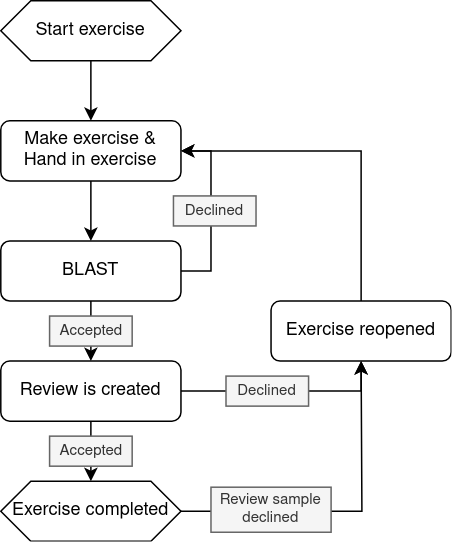

The diagram above was exported from draw.io. Its source (the exported page's mxGraphModel, read from the mxfile embedded in the PNG):
<mxGraphModel dx="454" dy="487" grid="1" gridSize="10" guides="1" tooltips="1" connect="1" arrows="1" fold="1" page="1" pageScale="1" pageWidth="827" pageHeight="1169" math="0" shadow="0">
  <root>
    <mxCell id="WIyWlLk6GJQsqaUBKTNV-0" />
    <mxCell id="WIyWlLk6GJQsqaUBKTNV-1" parent="WIyWlLk6GJQsqaUBKTNV-0" />
    <mxCell id="0FQQUTfeumUMTNmGz8De-16" style="edgeStyle=orthogonalEdgeStyle;rounded=0;orthogonalLoop=1;jettySize=auto;html=1;entryX=0.5;entryY=0;entryDx=0;entryDy=0;" edge="1" parent="WIyWlLk6GJQsqaUBKTNV-1" source="0FQQUTfeumUMTNmGz8De-9" target="0FQQUTfeumUMTNmGz8De-10">
      <mxGeometry relative="1" as="geometry" />
    </mxCell>
    <mxCell id="0FQQUTfeumUMTNmGz8De-9" value="Start exercise" style="shape=hexagon;perimeter=hexagonPerimeter2;whiteSpace=wrap;html=1;fixedSize=1;" vertex="1" parent="WIyWlLk6GJQsqaUBKTNV-1">
      <mxGeometry x="220" y="80" width="120" height="40" as="geometry" />
    </mxCell>
    <mxCell id="0FQQUTfeumUMTNmGz8De-22" style="edgeStyle=orthogonalEdgeStyle;rounded=0;orthogonalLoop=1;jettySize=auto;html=1;entryX=0.5;entryY=0;entryDx=0;entryDy=0;" edge="1" parent="WIyWlLk6GJQsqaUBKTNV-1" source="0FQQUTfeumUMTNmGz8De-10" target="0FQQUTfeumUMTNmGz8De-12">
      <mxGeometry relative="1" as="geometry" />
    </mxCell>
    <mxCell id="0FQQUTfeumUMTNmGz8De-10" value="&lt;div&gt;Make exercise &amp;amp;&lt;/div&gt;&lt;div&gt;Hand in exercise&lt;br&gt;&lt;/div&gt;" style="rounded=1;whiteSpace=wrap;html=1;" vertex="1" parent="WIyWlLk6GJQsqaUBKTNV-1">
      <mxGeometry x="220" y="160" width="120" height="40" as="geometry" />
    </mxCell>
    <mxCell id="0FQQUTfeumUMTNmGz8De-18" style="edgeStyle=orthogonalEdgeStyle;rounded=0;orthogonalLoop=1;jettySize=auto;html=1;" edge="1" parent="WIyWlLk6GJQsqaUBKTNV-1" source="0FQQUTfeumUMTNmGz8De-12" target="0FQQUTfeumUMTNmGz8De-10">
      <mxGeometry relative="1" as="geometry">
        <Array as="points">
          <mxPoint x="360" y="260" />
          <mxPoint x="360" y="180" />
        </Array>
      </mxGeometry>
    </mxCell>
    <mxCell id="0FQQUTfeumUMTNmGz8De-23" style="edgeStyle=orthogonalEdgeStyle;rounded=0;orthogonalLoop=1;jettySize=auto;html=1;" edge="1" parent="WIyWlLk6GJQsqaUBKTNV-1" source="0FQQUTfeumUMTNmGz8De-12" target="0FQQUTfeumUMTNmGz8De-13">
      <mxGeometry relative="1" as="geometry" />
    </mxCell>
    <mxCell id="0FQQUTfeumUMTNmGz8De-12" value="BLAST" style="rounded=1;whiteSpace=wrap;html=1;" vertex="1" parent="WIyWlLk6GJQsqaUBKTNV-1">
      <mxGeometry x="220" y="240" width="120" height="40" as="geometry" />
    </mxCell>
    <mxCell id="0FQQUTfeumUMTNmGz8De-25" style="edgeStyle=orthogonalEdgeStyle;rounded=0;orthogonalLoop=1;jettySize=auto;html=1;entryX=0.5;entryY=0;entryDx=0;entryDy=0;" edge="1" parent="WIyWlLk6GJQsqaUBKTNV-1" source="0FQQUTfeumUMTNmGz8De-13" target="0FQQUTfeumUMTNmGz8De-15">
      <mxGeometry relative="1" as="geometry" />
    </mxCell>
    <mxCell id="0FQQUTfeumUMTNmGz8De-27" style="edgeStyle=orthogonalEdgeStyle;rounded=0;orthogonalLoop=1;jettySize=auto;html=1;entryX=0.5;entryY=1;entryDx=0;entryDy=0;" edge="1" parent="WIyWlLk6GJQsqaUBKTNV-1" source="0FQQUTfeumUMTNmGz8De-13" target="0FQQUTfeumUMTNmGz8De-14">
      <mxGeometry relative="1" as="geometry">
        <Array as="points">
          <mxPoint x="460" y="340" />
        </Array>
      </mxGeometry>
    </mxCell>
    <mxCell id="0FQQUTfeumUMTNmGz8De-13" value="Review is created" style="rounded=1;whiteSpace=wrap;html=1;" vertex="1" parent="WIyWlLk6GJQsqaUBKTNV-1">
      <mxGeometry x="220" y="320" width="120" height="40" as="geometry" />
    </mxCell>
    <mxCell id="0FQQUTfeumUMTNmGz8De-29" style="edgeStyle=orthogonalEdgeStyle;rounded=0;orthogonalLoop=1;jettySize=auto;html=1;entryX=1;entryY=0.5;entryDx=0;entryDy=0;" edge="1" parent="WIyWlLk6GJQsqaUBKTNV-1" source="0FQQUTfeumUMTNmGz8De-14" target="0FQQUTfeumUMTNmGz8De-10">
      <mxGeometry relative="1" as="geometry">
        <Array as="points">
          <mxPoint x="460" y="180" />
        </Array>
      </mxGeometry>
    </mxCell>
    <mxCell id="0FQQUTfeumUMTNmGz8De-14" value="Exercise reopened" style="rounded=1;whiteSpace=wrap;html=1;" vertex="1" parent="WIyWlLk6GJQsqaUBKTNV-1">
      <mxGeometry x="400" y="280" width="120" height="40" as="geometry" />
    </mxCell>
    <mxCell id="0FQQUTfeumUMTNmGz8De-30" style="edgeStyle=orthogonalEdgeStyle;rounded=0;orthogonalLoop=1;jettySize=auto;html=1;" edge="1" parent="WIyWlLk6GJQsqaUBKTNV-1" source="0FQQUTfeumUMTNmGz8De-15">
      <mxGeometry relative="1" as="geometry">
        <mxPoint x="460" y="320" as="targetPoint" />
      </mxGeometry>
    </mxCell>
    <mxCell id="0FQQUTfeumUMTNmGz8De-15" value="Exercise completed" style="shape=hexagon;perimeter=hexagonPerimeter2;whiteSpace=wrap;html=1;fixedSize=1;" vertex="1" parent="WIyWlLk6GJQsqaUBKTNV-1">
      <mxGeometry x="220" y="400" width="120" height="40" as="geometry" />
    </mxCell>
    <mxCell id="0FQQUTfeumUMTNmGz8De-20" value="Declined" style="text;html=1;align=center;verticalAlign=middle;whiteSpace=wrap;rounded=0;fontSize=10;fillColor=#f5f5f5;fontColor=#333333;strokeColor=#666666;" vertex="1" parent="WIyWlLk6GJQsqaUBKTNV-1">
      <mxGeometry x="335" y="210" width="55" height="20" as="geometry" />
    </mxCell>
    <mxCell id="0FQQUTfeumUMTNmGz8De-24" value="Accepted" style="text;html=1;align=center;verticalAlign=middle;whiteSpace=wrap;rounded=0;fontSize=10;fillColor=#f5f5f5;fontColor=#333333;strokeColor=#666666;" vertex="1" parent="WIyWlLk6GJQsqaUBKTNV-1">
      <mxGeometry x="252.5" y="290" width="55" height="20" as="geometry" />
    </mxCell>
    <mxCell id="0FQQUTfeumUMTNmGz8De-26" value="Accepted" style="text;html=1;align=center;verticalAlign=middle;whiteSpace=wrap;rounded=0;fontSize=10;fillColor=#f5f5f5;fontColor=#333333;strokeColor=#666666;" vertex="1" parent="WIyWlLk6GJQsqaUBKTNV-1">
      <mxGeometry x="252.5" y="370" width="55" height="20" as="geometry" />
    </mxCell>
    <mxCell id="0FQQUTfeumUMTNmGz8De-28" value="Declined" style="text;html=1;align=center;verticalAlign=middle;whiteSpace=wrap;rounded=0;fontSize=10;fillColor=#f5f5f5;fontColor=#333333;strokeColor=#666666;" vertex="1" parent="WIyWlLk6GJQsqaUBKTNV-1">
      <mxGeometry x="370" y="330" width="55" height="20" as="geometry" />
    </mxCell>
    <mxCell id="0FQQUTfeumUMTNmGz8De-31" value="Review sample declined" style="text;html=1;align=center;verticalAlign=middle;whiteSpace=wrap;rounded=0;fontSize=10;fillColor=#f5f5f5;fontColor=#333333;strokeColor=#666666;" vertex="1" parent="WIyWlLk6GJQsqaUBKTNV-1">
      <mxGeometry x="360" y="404" width="80" height="30" as="geometry" />
    </mxCell>
  </root>
</mxGraphModel>